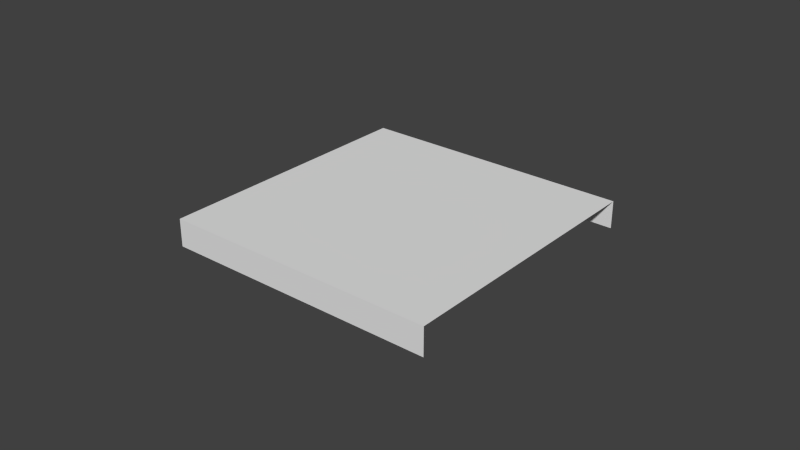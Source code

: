 # Source: assets.blend  (saved by Blender 2.72.0; exported with 4.5.12 LTS)
import bpy
from mathutils import Matrix  # noqa: F401  (used for matrix-valued properties, if any)

bpy.ops.wm.read_factory_settings(use_empty=True)
scene = bpy.context.scene
scene.name = 'Scene'

# ---- collections
col_collection_1 = bpy.data.collections.new('Collection 1'); scene.collection.children.link(col_collection_1)
col_collection_1.hide_render = True
col_collection_1.hide_viewport = True
col_collection_2 = bpy.data.collections.new('Collection 2'); scene.collection.children.link(col_collection_2)

# ---- materials (node trees are filled in below, after node groups)
mat_primary_road = bpy.data.materials.new('Primary Road')
mat_primary_road.alpha_threshold = 0.0
mat_primary_road.use_transparent_shadow = False
mat_primary_road.preview_render_type = 'FLAT'
mat_primary_road.roughness = 0.5
mat_primary_road.specular_intensity = 0.0
mat_secondary_road = bpy.data.materials.new('Secondary Road')
mat_secondary_road.alpha_threshold = 0.0
mat_secondary_road.use_transparent_shadow = False
mat_secondary_road.roughness = 0.5
mat_secondary_road.specular_intensity = 0.0

# ---- material node trees

# ---- world
world_world = bpy.data.worlds.new('World'); scene.world = world_world
world_world.color = (0.05088, 0.05088, 0.05088)
world_world.use_sun_shadow = False
world_world.sun_shadow_jitter_overblur = 0.0
world_world.cycles.sampling_method = 'MANUAL'
world_world.cycles.sample_map_resolution = 256

# ---- meshes
me_cube = bpy.data.meshes.new('Cube')
me_cube.from_pydata([(1.5, 3.0, -0.03065), (1.5, -3.0, -0.03065), (-1.5, -3.0, -0.03065), (-1.5, 3.0, -0.03065), (1.5, 3.0, 0.2693), (1.5, -3.0, 0.2693), (-1.5, -3.0, 0.2693), (-1.5, 3.0, 0.2693), (1.5, -2.384e-07, 0.2693), (-1.5, 2.384e-07, 0.2693)], [], [(8, 9, 6, 5), (1, 5, 6, 2), (4, 0, 3, 7), (4, 7, 9, 8)])
_uv = me_cube.uv_layers.new(name='UVMap')
_uv.uv.foreach_set('vector', [6.791e-05, 1.0, 1.0, 1.0, 1.0, 1.977, 6.841e-05, 1.977, 6.837e-05, 2.022, 6.841e-05, 1.977, 1.0, 1.977, 1.0, 2.022, 6.741e-05, 0.02329, 6.741e-05, -0.02215, 1.0, -0.02215, 1.0, 0.02329, 6.741e-05, 0.02329, 1.0, 0.02329, 1.0, 1.0, 6.791e-05, 1.0])
me_cube.materials.append(mat_primary_road)
me_cube.use_remesh_preserve_volume = False
me_cube.use_remesh_preserve_attributes = False
me_cube.use_mirror_vertex_groups = False
me_cube.update()
me_plane = bpy.data.meshes.new('Plane')
me_plane.from_pydata([(-1.5, -1.5, -2.98e-08), (1.5, -1.5, -2.98e-08), (-1.5, 1.5, -2.98e-08), (1.5, 1.5, -2.98e-08), (-1.5, 1.5, 0.3), (1.5, 1.5, 0.3), (-1.5, -1.5, 0.3), (1.5, -1.5, 0.3)], [], [(4, 5, 3, 2), (6, 7, 5, 4), (0, 1, 7, 6)])
_uv = me_plane.uv_layers.new(name='UVMap')
_uv.uv.foreach_set('vector', [0.8999, 0.9999, 0.8999, 0.0001, 0.9999, 0.0001, 0.9999, 0.9999, 0.1001, 0.9999, 0.1001, 9.999e-05, 0.8999, 0.0001, 0.8999, 0.9999, 0.0001001, 0.9999, 0.0001, 0.0001001, 0.1001, 9.999e-05, 0.1001, 0.9999])
me_plane.materials.append(mat_secondary_road)
me_plane.use_remesh_preserve_volume = False
me_plane.use_remesh_preserve_attributes = False
me_plane.use_mirror_vertex_groups = False
me_plane.update()

# ---- objects
ob_primary_road = bpy.data.objects.new('primary_road', me_cube)
ob_secondary_road = bpy.data.objects.new('secondary_road', me_plane)

# ---- transforms, parenting, visibility, modifiers, constraints
ob_primary_road.location = (0.0, 0.0, 0.0)
ob_primary_road.lock_rotations_4d = False
ob_primary_road.empty_display_type = 'ARROWS'
ob_primary_road.lineart.crease_threshold = 0.0
ob_secondary_road.location = (0.0, 0.0, 0.0)
ob_secondary_road.lineart.crease_threshold = 0.0

# ---- collection membership
col_collection_1.objects.link(ob_primary_road)
col_collection_2.objects.link(ob_secondary_road)

# ---- scene / render settings (as saved in the file)
scene.frame_start = 1; scene.frame_end = 250; scene.frame_set(1)
scene.render.engine = 'BLENDER_EEVEE_NEXT'
scene.render.resolution_percentage = 50
scene.render.dither_intensity = 0.0
scene.cycles.use_denoising = False
scene.cycles.samples = 10
scene.cycles.sampling_pattern = 'TABULATED_SOBOL'
scene.cycles.light_sampling_threshold = 0.0
scene.cycles.use_adaptive_sampling = False
scene.cycles.use_light_tree = False
scene.cycles.blur_glossy = 0.0
scene.cycles.pixel_filter_type = 'GAUSSIAN'
scene.cycles.sample_clamp_indirect = 0.0
scene.view_settings.view_transform = 'Standard'
bpy.context.view_layer.update()

# ---- added for rendering (the .blend has no active camera and no usable light): camera, sun
cam_auto = bpy.data.cameras.new('AutoCamera')
cam_auto.lens = 50.0
cam_auto.sensor_width = 36.0
cam_auto.clip_end = 1000.0
ob_auto_camera = bpy.data.objects.new('AutoCamera', cam_auto)
scene.collection.objects.link(ob_auto_camera)
ob_auto_camera.location = (6.21413, -7.45696, 5.10598)
ob_auto_camera.rotation_euler = (1.09748, -7.21219e-08, 0.694738)
scene.camera = ob_auto_camera
light_auto_sun = bpy.data.lights.new('AutoSun', 'SUN')
light_auto_sun.energy = 3.0
light_auto_sun.angle = 0.0523599
ob_auto_sun = bpy.data.objects.new('AutoSun', light_auto_sun)
scene.collection.objects.link(ob_auto_sun)
ob_auto_sun.rotation_euler = (0.872665, 0.174533, 0.523599)
bpy.context.view_layer.update()
